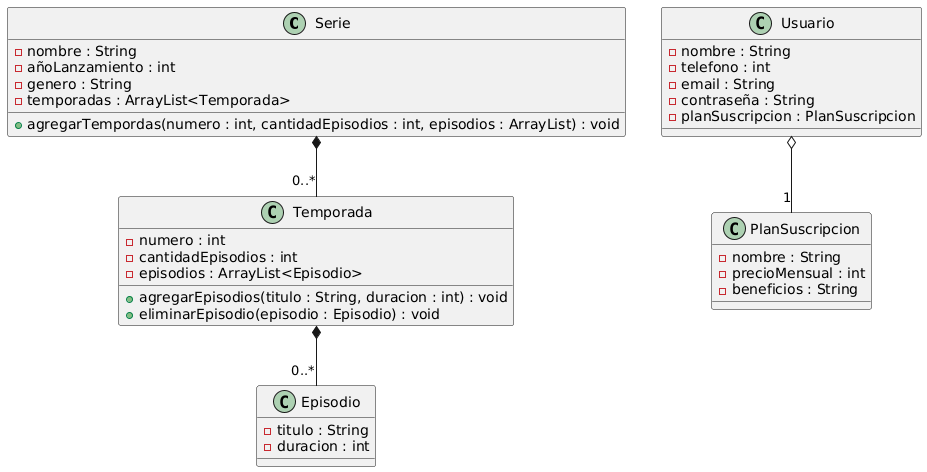

The diagram above was rendered by PlantUML. Its source (embedded in the PNG):
@startuml
class Serie {
  - nombre : String
  - añoLanzamiento : int
  - genero : String
  - temporadas : ArrayList<Temporada>

  + agregarTempordas(numero : int, cantidadEpisodios : int, episodios : ArrayList) : void
}

class Temporada {
  - numero : int
  - cantidadEpisodios : int
  - episodios : ArrayList<Episodio>

  + agregarEpisodios(titulo : String, duracion : int) : void
  + eliminarEpisodio(episodio : Episodio) : void
}

class Episodio {
  - titulo : String
  - duracion : int
}

class Usuario {
  - nombre : String
  - telefono : int
  - email : String
  - contraseña : String
  - planSuscripcion : PlanSuscripcion
}

class PlanSuscripcion {
  - nombre : String
  - precioMensual : int
  - beneficios : String
}


' ==========================================
' RELACIONES (SIN ASOCIACIONES)
' ==========================================

' Composición:
' Si una serie desaparece, sus temporadas también.
Serie *-- "0..*" Temporada

' Composición:
' Si una temporada se elimina, sus episodios desaparecen (lo dice el enunciado).
Temporada *-- "0..*" Episodio

' Agregación:
' Un usuario tiene un plan activo, pero el plan existe independientemente y puede ser compartido.
Usuario o-- "1" PlanSuscripcion
@enduml